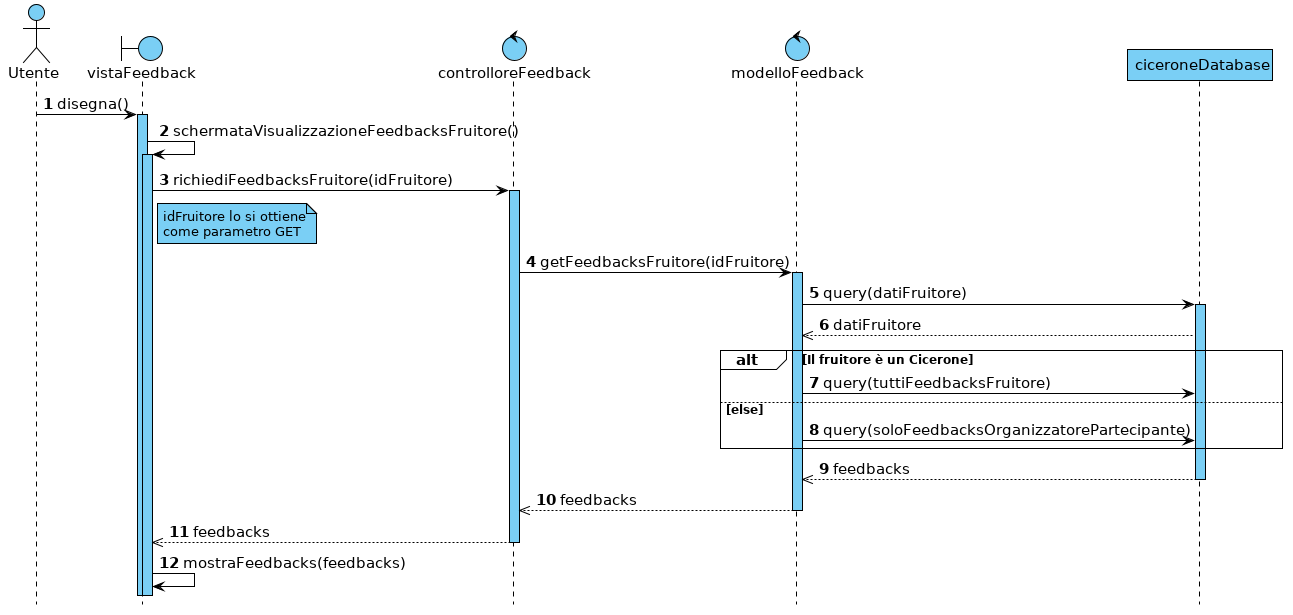

The diagram above was rendered by PlantUML. Its source (embedded in the PNG):
@startuml

hide footbox



skinparam backgroundColor white
skinparam shadowing false

skinparam {
    ArrowColor                         black
    ArrowFontSize                      15
    ArrowTextAlignment                 center
    SequenceActorBorderThickness       1
    SequenceGroupBorderThickness       1
    SequenceGroupBackgroundColor       white
    SequenceGroupFontSize              12
    SequenceGroupHeaderFontSize        15
    SequenceLifeLineBorderColor        black
    SequenceLifeLineBackgroundColor    #7acff5
    SequenceLifeLineBorderThickness    1
    SequenceParticipantBackgroundColor #7acff5
    SequenceParticipantBorderColor     black
    SequenceParticipantBorderThickness 1
    ParticipantFontSize                15
    BoundaryBackgroundColor            #7acff5
    BoundaryBorderColor                black
    BoundaryFontSize                   15
    ControlBackgroundColor             #7acff5
    ControlBorderColor                 black
    ControlFontSize                    15
    ActorFontSize                      15
    ActorBorderColor                   black
    ActorBackgroundColor               #7acff5
    NoteBackgroundColor                #7acff5
    NoteBorderColor                    black
}


autonumber

actor Utente
boundary vistaFeedback
control controlloreFeedback
control modelloFeedback
participant ciceroneDatabase

Utente -> vistaFeedback : disegna()
activate vistaFeedback

vistaFeedback -> vistaFeedback : schermataVisualizzazioneFeedbacksFruitore()
activate vistaFeedback

vistaFeedback -> controlloreFeedback : richiediFeedbacksFruitore(idFruitore)
note right of vistaFeedback : idFruitore lo si ottiene\ncome parametro GET

activate controlloreFeedback
controlloreFeedback -> modelloFeedback : getFeedbacksFruitore(idFruitore)


activate modelloFeedback
modelloFeedback -> ciceroneDatabase : query(datiFruitore)

activate ciceroneDatabase
modelloFeedback <<-- ciceroneDatabase : datiFruitore
    
alt Il fruitore è un Cicerone
    modelloFeedback -> ciceroneDatabase : query(tuttiFeedbacksFruitore)
else else
    modelloFeedback -> ciceroneDatabase : query(soloFeedbacksOrganizzatorePartecipante)
end
    
modelloFeedback <<-- ciceroneDatabase : feedbacks
deactivate ciceroneDatabase
controlloreFeedback <<-- modelloFeedback : feedbacks
deactivate modelloFeedback
vistaFeedback <<-- controlloreFeedback : feedbacks
deactivate controlloreFeedback

vistaFeedback -> vistaFeedback : mostraFeedbacks(feedbacks)

@enduml